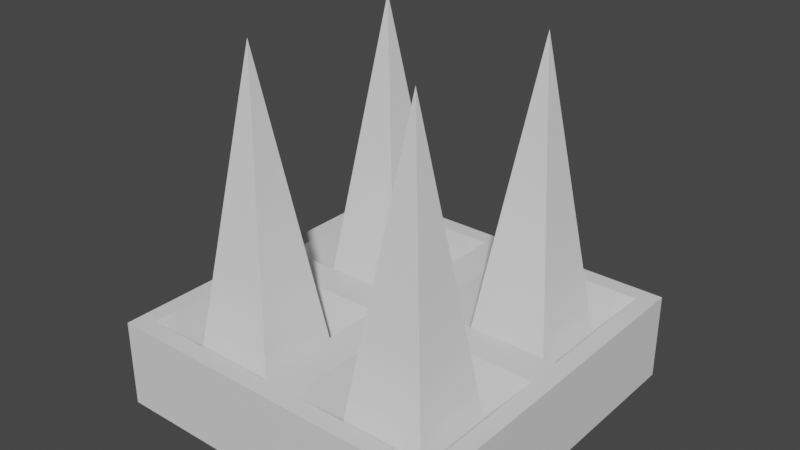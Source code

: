 # Source: Spikes.blend  (saved by Blender 2.82.7; exported with 4.5.12 LTS)
import bpy
from mathutils import Matrix  # noqa: F401  (used for matrix-valued properties, if any)

bpy.ops.wm.read_factory_settings(use_empty=True)
scene = bpy.context.scene
scene.name = 'Scene'

# ---- collections
col_collection = bpy.data.collections.new('Collection'); scene.collection.children.link(col_collection)

# ---- materials (node trees are filled in below, after node groups)
mat_material = bpy.data.materials.new('Material')
mat_material.alpha_threshold = 0.0
mat_material.use_transparent_shadow = False
mat_material.line_color = (0.0, 0.0, 0.0, 1.0)

# ---- material node trees
mat_material.use_nodes = True; mat_material.node_tree.nodes.clear()
_N = mat_material.node_tree.nodes; _L = mat_material.node_tree.links
n0 = _N.new('ShaderNodeOutputMaterial'); n0.name = 'Material Output'; n0.location = (300, 300)
n1 = _N.new('ShaderNodeBsdfPrincipled'); n1.name = 'Principled BSDF'; n1.location = (10, 300)
n1.distribution = 'GGX'
n1.subsurface_method = 'BURLEY'
n1.inputs[2].default_value = 0.4
n1.inputs[3].default_value = 1.45
n1.inputs[27].default_value = (0.0, 0.0, 0.0, 1.0)
n1.inputs[28].default_value = 1.0
_L.new(n1.outputs[0], n0.inputs[0])
n0.is_active_output = True

# ---- world
world_world = bpy.data.worlds.new('World'); scene.world = world_world
world_world.use_nodes = True; world_world.node_tree.nodes.clear()
_N = world_world.node_tree.nodes; _L = world_world.node_tree.links
n0 = _N.new('ShaderNodeOutputWorld'); n0.name = 'World Output'; n0.location = (300, 300)
n1 = _N.new('ShaderNodeBackground'); n1.name = 'Background'; n1.location = (10, 300)
n1.inputs[0].default_value = (0.05088, 0.05088, 0.05088, 1.0)
_L.new(n1.outputs[0], n0.inputs[0])
n0.is_active_output = True
world_world.color = (0.05088, 0.05088, 0.05088)
world_world.use_sun_shadow = False
world_world.sun_shadow_jitter_overblur = 0.0

# ---- meshes
me_cube = bpy.data.meshes.new('Cube')
me_cube.from_pydata([(0.4293, 0.4293, 0.07531), (0.5, 0.5, 0.0), (0.4293, -0.4293, 0.07531), (0.5, -0.5, 0.0), (-0.4293, 0.4293, 0.07531), (-0.5, 0.5, 0.0), (-0.4293, -0.4293, 0.07531), (-0.5, -0.5, 0.0), (0.0, 0.5, 0.0), (-0.07071, -0.4293, 0.07531), (0.0, -0.5, 0.0), (0.07071, 0.4293, 0.07531), (-0.5, 0.0, 0.0), (0.4293, -0.07071, 0.07531), (-0.4293, -0.07071, 0.07531), (0.5, 0.0, 0.0), (0.0, 0.0, 0.0), (-0.07071, -0.07071, 0.07531), (0.07071, -0.4293, 0.07531), (-0.5, -0.5, 0.25), (0.07071, -0.07071, 0.07531), (-0.4293, 0.07071, 0.07531), (0.4293, 0.07071, 0.07531), (0.5, -0.5, 0.25), (0.0, -0.5, 0.25), (0.07071, 0.07071, 0.07531), (-0.07071, 0.4293, 0.07531), (0.5, 0.5, 0.25), (0.5, 0.0, 0.25), (-0.07071, 0.07071, 0.07531), (-0.5, 0.0, 0.25), (-0.5, 0.5, 0.25), (0.0, 0.5, 0.25), (0.0, 0.0, 0.25), (-0.05, -0.45, 0.25), (-0.45, -0.45, 0.25), (-0.05, -0.05, 0.25), (-0.45, -0.05, 0.25), (0.45, -0.05, 0.25), (0.45, -0.45, 0.25), (0.05, -0.45, 0.25), (0.05, -0.05, 0.25), (0.05, 0.45, 0.25), (0.45, 0.45, 0.25), (0.45, 0.05, 0.25), (0.05, 0.05, 0.25), (-0.45, 0.05, 0.25), (-0.45, 0.45, 0.25), (-0.05, 0.45, 0.25), (-0.05, 0.05, 0.25)], [], [(17, 14, 6, 9), (10, 24, 19, 7), (12, 30, 31, 5), (16, 15, 3, 10), (15, 28, 23, 3), (8, 32, 27, 1), (5, 31, 32, 8), (12, 16, 10, 7), (3, 23, 24, 10), (13, 20, 18, 2), (0, 11, 25, 22), (5, 8, 16, 12), (1, 27, 28, 15), (8, 1, 15, 16), (7, 19, 30, 12), (26, 4, 21, 29), (34, 35, 19, 24), (36, 34, 24, 33), (35, 37, 30, 19), (37, 36, 33, 30), (38, 39, 23, 28), (39, 40, 24, 23), (40, 41, 33, 24), (41, 38, 28, 33), (42, 43, 27, 32), (43, 44, 28, 27), (45, 42, 32, 33), (44, 45, 33, 28), (46, 47, 31, 30), (47, 48, 32, 31), (48, 49, 33, 32), (49, 46, 30, 33), (9, 6, 35, 34), (17, 9, 34, 36), (6, 14, 37, 35), (14, 17, 36, 37), (13, 2, 39, 38), (2, 18, 40, 39), (18, 20, 41, 40), (20, 13, 38, 41), (11, 0, 43, 42), (0, 22, 44, 43), (25, 11, 42, 45), (22, 25, 45, 44), (21, 4, 47, 46), (4, 26, 48, 47), (26, 29, 49, 48), (29, 21, 46, 49)])
_uv = me_cube.uv_layers.new(name='UVMap')
_uv.uv.foreach_set('vector', [0.7677, 0.6427, 0.8573, 0.6427, 0.8573, 0.7323, 0.7677, 0.7323, 0.375, 0.875, 0.625, 0.875, 0.625, 1.0, 0.375, 1.0, 0.375, 0.125, 0.625, 0.125, 0.625, 0.25, 0.375, 0.25, 0.25, 0.625, 0.375, 0.625, 0.375, 0.75, 0.25, 0.75, 0.375, 0.625, 0.625, 0.625, 0.625, 0.75, 0.375, 0.75, 0.375, 0.375, 0.625, 0.375, 0.625, 0.5, 0.375, 0.5, 0.375, 0.25, 0.625, 0.25, 0.625, 0.375, 0.375, 0.375, 0.125, 0.625, 0.25, 0.625, 0.25, 0.75, 0.125, 0.75, 0.375, 0.75, 0.625, 0.75, 0.625, 0.875, 0.375, 0.875, 0.6427, 0.6427, 0.7323, 0.6427, 0.7323, 0.7323, 0.6427, 0.7323, 0.6427, 0.5177, 0.7323, 0.5177, 0.7323, 0.6073, 0.6427, 0.6073, 0.125, 0.5, 0.25, 0.5, 0.25, 0.625, 0.125, 0.625, 0.375, 0.5, 0.625, 0.5, 0.625, 0.625, 0.375, 0.625, 0.25, 0.5, 0.375, 0.5, 0.375, 0.625, 0.25, 0.625, 0.375, 0.0, 0.625, 0.0, 0.625, 0.125, 0.375, 0.125, 0.7677, 0.5177, 0.8573, 0.5177, 0.8573, 0.6073, 0.7677, 0.6073, 0.7625, 0.7375, 0.8625, 0.7375, 0.875, 0.75, 0.75, 0.75, 0.7625, 0.6375, 0.7625, 0.7375, 0.75, 0.75, 0.75, 0.625, 0.8625, 0.7375, 0.8625, 0.6375, 0.875, 0.625, 0.875, 0.75, 0.8625, 0.6375, 0.7625, 0.6375, 0.75, 0.625, 0.875, 0.625, 0.6375, 0.6375, 0.6375, 0.7375, 0.625, 0.75, 0.625, 0.625, 0.6375, 0.7375, 0.7375, 0.7375, 0.75, 0.75, 0.625, 0.75, 0.7375, 0.7375, 0.7375, 0.6375, 0.75, 0.625, 0.75, 0.75, 0.7375, 0.6375, 0.6375, 0.6375, 0.625, 0.625, 0.75, 0.625, 0.7375, 0.5125, 0.6375, 0.5125, 0.625, 0.5, 0.75, 0.5, 0.6375, 0.5125, 0.6375, 0.6125, 0.625, 0.625, 0.625, 0.5, 0.7375, 0.6125, 0.7375, 0.5125, 0.75, 0.5, 0.75, 0.625, 0.6375, 0.6125, 0.7375, 0.6125, 0.75, 0.625, 0.625, 0.625, 0.8625, 0.6125, 0.8625, 0.5125, 0.875, 0.5, 0.875, 0.625, 0.8625, 0.5125, 0.7625, 0.5125, 0.75, 0.5, 0.875, 0.5, 0.7625, 0.5125, 0.7625, 0.6125, 0.75, 0.625, 0.75, 0.5, 0.7625, 0.6125, 0.8625, 0.6125, 0.875, 0.625, 0.75, 0.625, 0.7677, 0.7323, 0.8573, 0.7323, 0.8625, 0.7375, 0.7625, 0.7375, 0.7677, 0.6427, 0.7677, 0.7323, 0.7625, 0.7375, 0.7625, 0.6375, 0.8573, 0.7323, 0.8573, 0.6427, 0.8625, 0.6375, 0.8625, 0.7375, 0.8573, 0.6427, 0.7677, 0.6427, 0.7625, 0.6375, 0.8625, 0.6375, 0.6427, 0.6427, 0.6427, 0.7323, 0.6375, 0.7375, 0.6375, 0.6375, 0.6427, 0.7323, 0.7323, 0.7323, 0.7375, 0.7375, 0.6375, 0.7375, 0.7323, 0.7323, 0.7323, 0.6427, 0.7375, 0.6375, 0.7375, 0.7375, 0.7323, 0.6427, 0.6427, 0.6427, 0.6375, 0.6375, 0.7375, 0.6375, 0.7323, 0.5177, 0.6427, 0.5177, 0.6375, 0.5125, 0.7375, 0.5125, 0.6427, 0.5177, 0.6427, 0.6073, 0.6375, 0.6125, 0.6375, 0.5125, 0.7323, 0.6073, 0.7323, 0.5177, 0.7375, 0.5125, 0.7375, 0.6125, 0.6427, 0.6073, 0.7323, 0.6073, 0.7375, 0.6125, 0.6375, 0.6125, 0.8573, 0.6073, 0.8573, 0.5177, 0.8625, 0.5125, 0.8625, 0.6125, 0.8573, 0.5177, 0.7677, 0.5177, 0.7625, 0.5125, 0.8625, 0.5125, 0.7677, 0.5177, 0.7677, 0.6073, 0.7625, 0.6125, 0.7625, 0.5125, 0.7677, 0.6073, 0.8573, 0.6073, 0.8625, 0.6125, 0.7625, 0.6125])
me_cube.materials.append(mat_material)
me_cube.use_remesh_preserve_volume = False
me_cube.use_remesh_preserve_attributes = False
me_cube.use_mirror_vertex_groups = False
me_cube.update()
me_cone_003 = bpy.data.meshes.new('Cone.003')
me_cone_003.from_pydata([(-0.1414, 0.1414, -0.5), (0.1414, 0.1414, -0.5), (0.1414, -0.1414, -0.5), (-0.1414, -0.1414, -0.5), (0.0, 0.0, 0.5), (0.3586, 0.6414, -0.5), (0.6414, 0.6414, -0.5), (0.6414, 0.3586, -0.5), (0.3586, 0.3586, -0.5), (0.5, 0.5, 0.5), (0.3586, 0.1414, -0.5), (0.6414, 0.1414, -0.5), (0.6414, -0.1414, -0.5), (0.3586, -0.1414, -0.5), (0.5, 0.0, 0.5), (-0.1414, 0.6414, -0.5), (0.1414, 0.6414, -0.5), (0.1414, 0.3586, -0.5), (-0.1414, 0.3586, -0.5), (0.0, 0.5, 0.5)], [], [(0, 4, 1), (1, 4, 2), (2, 4, 3), (3, 4, 0), (0, 1, 2, 3), (5, 9, 6), (6, 9, 7), (7, 9, 8), (8, 9, 5), (5, 6, 7, 8), (10, 14, 11), (11, 14, 12), (12, 14, 13), (13, 14, 10), (10, 11, 12, 13), (15, 19, 16), (16, 19, 17), (17, 19, 18), (18, 19, 15), (15, 16, 17, 18)])
_uv = me_cone_003.uv_layers.new(name='UVMap')
_uv.uv.foreach_set('vector', [0.25, 0.49, 0.25, 0.25, 0.49, 0.25, 0.49, 0.25, 0.25, 0.25, 0.25, 0.01, 0.25, 0.01, 0.25, 0.25, 0.01, 0.25, 0.01, 0.25, 0.25, 0.25, 0.25, 0.49, 0.75, 0.49, 0.99, 0.25, 0.75, 0.01, 0.51, 0.25, 0.25, 0.49, 0.25, 0.25, 0.49, 0.25, 0.49, 0.25, 0.25, 0.25, 0.25, 0.01, 0.25, 0.01, 0.25, 0.25, 0.01, 0.25, 0.01, 0.25, 0.25, 0.25, 0.25, 0.49, 0.75, 0.49, 0.99, 0.25, 0.75, 0.01, 0.51, 0.25, 0.25, 0.49, 0.25, 0.25, 0.49, 0.25, 0.49, 0.25, 0.25, 0.25, 0.25, 0.01, 0.25, 0.01, 0.25, 0.25, 0.01, 0.25, 0.01, 0.25, 0.25, 0.25, 0.25, 0.49, 0.75, 0.49, 0.99, 0.25, 0.75, 0.01, 0.51, 0.25, 0.25, 0.49, 0.25, 0.25, 0.49, 0.25, 0.49, 0.25, 0.25, 0.25, 0.25, 0.01, 0.25, 0.01, 0.25, 0.25, 0.01, 0.25, 0.01, 0.25, 0.25, 0.25, 0.25, 0.49, 0.75, 0.49, 0.99, 0.25, 0.75, 0.01, 0.51, 0.25])
me_cone_003.use_remesh_fix_poles = True
me_cone_003.use_remesh_preserve_attributes = False
me_cone_003.use_mirror_vertex_groups = False
me_cone_003.update()

# ---- objects
ob_base = bpy.data.objects.new('Base', me_cube)
ob_spikes = bpy.data.objects.new('Spikes', me_cone_003)

# ---- transforms, parenting, visibility, modifiers, constraints
ob_base.location = (0.0, 0.0, 0.0)
ob_base.lock_rotations_4d = False
ob_base.empty_display_type = 'ARROWS'
ob_base.lineart.crease_threshold = 0.0
ob_spikes.location = (-0.25, -0.25, 0.5028)
ob_spikes.lineart.crease_threshold = 0.0

# ---- collection membership
col_collection.objects.link(ob_base)
col_collection.objects.link(ob_spikes)

# ---- scene / render settings (as saved in the file)
scene.frame_start = 1; scene.frame_end = 250; scene.frame_set(0)
scene.render.engine = 'BLENDER_EEVEE_NEXT'
scene.cycles.use_denoising = False
scene.cycles.samples = 128
scene.cycles.sampling_pattern = 'TABULATED_SOBOL'
scene.cycles.use_adaptive_sampling = False
scene.cycles.use_light_tree = False
scene.view_settings.view_transform = 'Filmic'
bpy.context.view_layer.update()

# ---- added for rendering (the .blend has no active camera and no usable light): camera, sun
cam_auto = bpy.data.cameras.new('AutoCamera')
cam_auto.lens = 50.0
cam_auto.sensor_width = 36.0
cam_auto.clip_end = 1000.0
ob_auto_camera = bpy.data.objects.new('AutoCamera', cam_auto)
scene.collection.objects.link(ob_auto_camera)
ob_auto_camera.location = (1.60405, -1.92486, 1.78466)
ob_auto_camera.rotation_euler = (1.09748, -7.21219e-08, 0.694738)
scene.camera = ob_auto_camera
light_auto_sun = bpy.data.lights.new('AutoSun', 'SUN')
light_auto_sun.energy = 3.0
light_auto_sun.angle = 0.0523599
ob_auto_sun = bpy.data.objects.new('AutoSun', light_auto_sun)
scene.collection.objects.link(ob_auto_sun)
ob_auto_sun.rotation_euler = (0.872665, 0.174533, 0.523599)
bpy.context.view_layer.update()
